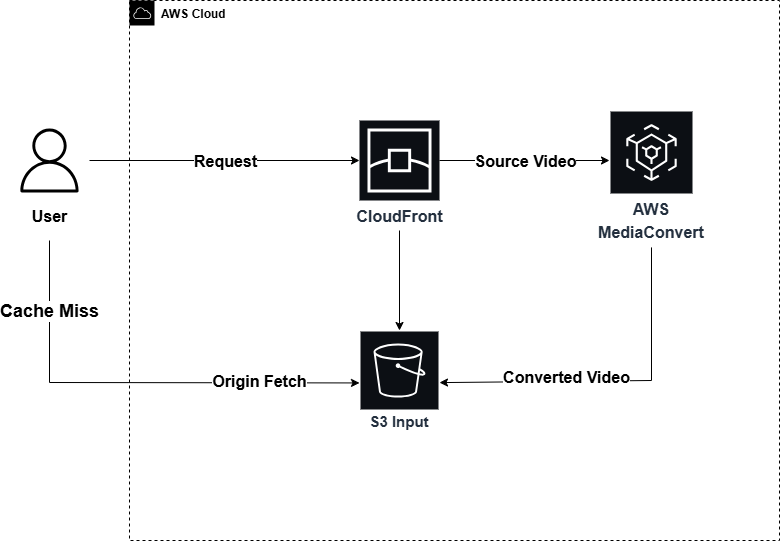

The diagram above was exported from draw.io. Its source (the exported page's mxGraphModel, read from the mxfile embedded in the PNG):
<mxGraphModel dx="1687" dy="832" grid="1" gridSize="10" guides="1" tooltips="1" connect="1" arrows="0" fold="1" page="1" pageScale="1" pageWidth="850" pageHeight="1100" math="0" shadow="0">
  <root>
    <mxCell id="0" />
    <mxCell id="1" parent="0" />
    <mxCell id="qlPmlk4ldAAtxiBYkTOJ-1" value="&lt;font style=&quot;font-size: 16px;&quot;&gt;User&lt;/font&gt;" style="sketch=0;outlineConnect=0;dashed=0;verticalLabelPosition=bottom;verticalAlign=top;align=center;html=1;fontSize=12;fontStyle=1;aspect=fixed;shape=mxgraph.aws4.resourceIcon;resIcon=mxgraph.aws4.user;fillColor=none;" parent="1" vertex="1">
      <mxGeometry x="-240" y="320" width="80" height="80" as="geometry" />
    </mxCell>
    <mxCell id="qlPmlk4ldAAtxiBYkTOJ-2" value="AWS Cloud" style="outlineConnect=0;html=1;whiteSpace=wrap;fontSize=12;fontStyle=1;shape=mxgraph.aws4.group;grIcon=mxgraph.aws4.group_aws_cloud;verticalAlign=top;align=left;spacingLeft=30;dashed=1;shadow=0;" parent="1" vertex="1">
      <mxGeometry x="-120" y="200" width="650" height="540" as="geometry" />
    </mxCell>
    <mxCell id="qlPmlk4ldAAtxiBYkTOJ-8" value="&lt;div style=&quot;line-height: 170%;&quot;&gt;&lt;font style=&quot;font-size: 15px;&quot;&gt;S3 Input&lt;/font&gt;&lt;/div&gt;" style="sketch=0;outlineConnect=0;fontColor=#232F3E;gradientColor=none;strokeColor=#ffffff;fillColor=#0C0F14;dashed=0;verticalLabelPosition=middle;verticalAlign=bottom;align=center;html=1;whiteSpace=wrap;fontSize=10;fontStyle=1;spacing=3;shape=mxgraph.aws4.productIcon;prIcon=mxgraph.aws4.s3;" parent="1" vertex="1">
      <mxGeometry x="110" y="530" width="80" height="105" as="geometry" />
    </mxCell>
    <mxCell id="qlPmlk4ldAAtxiBYkTOJ-22" value="" style="endArrow=classic;html=1;rounded=0;fontStyle=1" parent="1" source="qlPmlk4ldAAtxiBYkTOJ-6" target="qlPmlk4ldAAtxiBYkTOJ-8" edge="1">
      <mxGeometry relative="1" as="geometry">
        <mxPoint x="402" y="460" as="sourcePoint" />
        <mxPoint x="220" y="700" as="targetPoint" />
        <Array as="points">
          <mxPoint x="402" y="580" />
        </Array>
      </mxGeometry>
    </mxCell>
    <mxCell id="qlPmlk4ldAAtxiBYkTOJ-23" value="&lt;font style=&quot;font-size: 16px;&quot;&gt;Converted Video&lt;/font&gt;" style="edgeLabel;resizable=0;html=1;;align=center;verticalAlign=middle;fontStyle=1" parent="qlPmlk4ldAAtxiBYkTOJ-22" connectable="0" vertex="1">
      <mxGeometry relative="1" as="geometry">
        <mxPoint x="-46" y="-4" as="offset" />
      </mxGeometry>
    </mxCell>
    <mxCell id="qlPmlk4ldAAtxiBYkTOJ-78" value="" style="endArrow=classic;html=1;rounded=0;fontStyle=1" parent="1" source="qlPmlk4ldAAtxiBYkTOJ-1" target="qlPmlk4ldAAtxiBYkTOJ-75" edge="1">
      <mxGeometry relative="1" as="geometry">
        <mxPoint x="-100" y="440" as="sourcePoint" />
        <mxPoint y="440" as="targetPoint" />
      </mxGeometry>
    </mxCell>
    <mxCell id="qlPmlk4ldAAtxiBYkTOJ-79" value="&lt;font style=&quot;font-size: 16px;&quot;&gt;&lt;span&gt;Request&lt;/span&gt;&lt;/font&gt;" style="edgeLabel;resizable=0;html=1;;align=center;verticalAlign=middle;fontStyle=1" parent="qlPmlk4ldAAtxiBYkTOJ-78" connectable="0" vertex="1">
      <mxGeometry relative="1" as="geometry" />
    </mxCell>
    <mxCell id="qlPmlk4ldAAtxiBYkTOJ-91" value="" style="endArrow=classic;html=1;rounded=0;fontStyle=1" parent="1" target="qlPmlk4ldAAtxiBYkTOJ-8" edge="1">
      <mxGeometry relative="1" as="geometry">
        <mxPoint x="-200" y="440" as="sourcePoint" />
        <mxPoint x="-200" y="560" as="targetPoint" />
        <Array as="points">
          <mxPoint x="-200" y="582" />
        </Array>
      </mxGeometry>
    </mxCell>
    <mxCell id="qlPmlk4ldAAtxiBYkTOJ-92" value="&lt;font style=&quot;font-size: 18px;&quot;&gt;Cache Miss&lt;/font&gt;" style="edgeLabel;resizable=0;html=1;;align=center;verticalAlign=middle;fontStyle=1" parent="qlPmlk4ldAAtxiBYkTOJ-91" connectable="0" vertex="1">
      <mxGeometry relative="1" as="geometry">
        <mxPoint x="-84" y="-72" as="offset" />
      </mxGeometry>
    </mxCell>
    <mxCell id="wGtCQ3bdLuI0RH__I1cz-2" value="&lt;font style=&quot;font-size: 16px;&quot;&gt;Origin Fetch&lt;/font&gt;" style="edgeLabel;html=1;align=center;verticalAlign=middle;resizable=0;points=[];fontStyle=1" vertex="1" connectable="0" parent="qlPmlk4ldAAtxiBYkTOJ-91">
      <mxGeometry x="0.3012" y="-3" relative="1" as="geometry">
        <mxPoint x="58" y="-5" as="offset" />
      </mxGeometry>
    </mxCell>
    <mxCell id="qlPmlk4ldAAtxiBYkTOJ-75" value="&lt;span&gt;&lt;font style=&quot;font-size: 16px;&quot;&gt;CloudFront&lt;/font&gt;&lt;/span&gt;" style="sketch=0;outlineConnect=0;fontColor=#232F3E;gradientColor=none;strokeColor=#FFFFFF;fillColor=#0C0F14;dashed=0;verticalLabelPosition=bottom;verticalAlign=top;align=center;html=1;fontSize=12;fontStyle=1;aspect=fixed;shape=mxgraph.aws4.resourceIcon;resIcon=mxgraph.aws4.edge_location;direction=east;" parent="1" vertex="1">
      <mxGeometry x="110" y="320" width="80" height="80" as="geometry" />
    </mxCell>
    <mxCell id="qlPmlk4ldAAtxiBYkTOJ-6" value="&lt;span style=&quot;font-size: 16px; text-wrap-mode: nowrap; line-height: 140%;&quot;&gt;AWS&lt;br&gt;MediaConvert&lt;/span&gt;" style="sketch=0;outlineConnect=0;fontColor=#232F3E;gradientColor=none;strokeColor=#ffffff;fillColor=#0C0F14;dashed=0;verticalLabelPosition=middle;verticalAlign=bottom;align=center;html=1;whiteSpace=wrap;fontSize=10;fontStyle=1;spacing=3;shape=mxgraph.aws4.productIcon;prIcon=mxgraph.aws4.elemental_mediaconvert;" parent="1" vertex="1">
      <mxGeometry x="360" y="310" width="84" height="136.73" as="geometry" />
    </mxCell>
    <mxCell id="wGtCQ3bdLuI0RH__I1cz-7" value="" style="endArrow=classic;html=1;rounded=0;fontStyle=1" edge="1" parent="1" source="qlPmlk4ldAAtxiBYkTOJ-75" target="qlPmlk4ldAAtxiBYkTOJ-6">
      <mxGeometry relative="1" as="geometry">
        <mxPoint x="210" y="359.40999999999997" as="sourcePoint" />
        <mxPoint x="310" y="359.40999999999997" as="targetPoint" />
        <Array as="points">
          <mxPoint x="360" y="360" />
        </Array>
      </mxGeometry>
    </mxCell>
    <mxCell id="wGtCQ3bdLuI0RH__I1cz-8" value="&lt;span style=&quot;font-size: 16px;&quot;&gt;&lt;span&gt;Source Video&lt;/span&gt;&lt;/span&gt;" style="edgeLabel;resizable=0;html=1;;align=center;verticalAlign=middle;fontStyle=1" connectable="0" vertex="1" parent="wGtCQ3bdLuI0RH__I1cz-7">
      <mxGeometry relative="1" as="geometry" />
    </mxCell>
    <mxCell id="wGtCQ3bdLuI0RH__I1cz-15" value="" style="endArrow=classic;html=1;rounded=0;fontStyle=1" edge="1" parent="1" target="qlPmlk4ldAAtxiBYkTOJ-8">
      <mxGeometry width="50" height="50" relative="1" as="geometry">
        <mxPoint x="150" y="430" as="sourcePoint" />
        <mxPoint x="160" y="300" as="targetPoint" />
      </mxGeometry>
    </mxCell>
  </root>
</mxGraphModel>